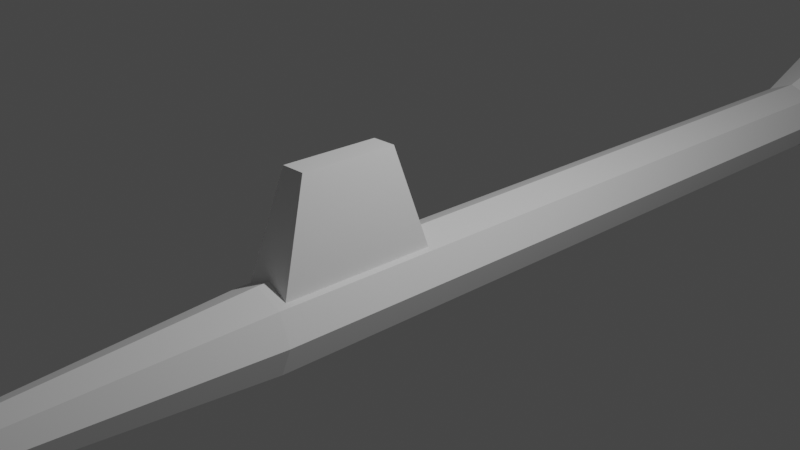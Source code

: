 # Source: standard_laser.blend  (saved by Blender 2.80.60; exported with 4.5.12 LTS)
import bpy
from mathutils import Matrix  # noqa: F401  (used for matrix-valued properties, if any)

bpy.ops.wm.read_factory_settings(use_empty=True)
scene = bpy.context.scene
scene.name = 'Scene'

# ---- collections
col_main = bpy.data.collections.new('Main'); scene.collection.children.link(col_main)
col_stuff = bpy.data.collections.new('Stuff'); scene.collection.children.link(col_stuff)
col_lights = bpy.data.collections.new('Lights'); col_stuff.children.link(col_lights)
col_cameras = bpy.data.collections.new('Cameras'); col_stuff.children.link(col_cameras)
col_prefabs = bpy.data.collections.new('Prefabs'); scene.collection.children.link(col_prefabs)
col_prefabs.hide_render = True

# ---- materials (node trees are filled in below, after node groups)
mat_material = bpy.data.materials.new('Material')
mat_material.alpha_threshold = 0.0
mat_material.use_transparent_shadow = False
mat_material.roughness = 0.5
mat_material.line_color = (0.0, 0.0, 0.0, 1.0)

# ---- material node trees
mat_material.use_nodes = True; mat_material.node_tree.nodes.clear()
_N = mat_material.node_tree.nodes; _L = mat_material.node_tree.links
n0 = _N.new('ShaderNodeOutputMaterial'); n0.name = 'Material Output'; n0.location = (300, 300)
n1 = _N.new('ShaderNodeBsdfPrincipled'); n1.name = 'Principled BSDF'; n1.location = (10, 300)
n1.distribution = 'GGX'
n1.subsurface_method = 'BURLEY'
n1.inputs[3].default_value = 1.45
_L.new(n1.outputs[0], n0.inputs[0])
n0.is_active_output = True

# ---- world
world_world = bpy.data.worlds.new('World'); scene.world = world_world
world_world.use_nodes = True; world_world.node_tree.nodes.clear()
_N = world_world.node_tree.nodes; _L = world_world.node_tree.links
n0 = _N.new('ShaderNodeOutputWorld'); n0.name = 'World Output'; n0.location = (300, 300)
n1 = _N.new('ShaderNodeBackground'); n1.name = 'Background'; n1.location = (10, 300)
n1.inputs[0].default_value = (0.05088, 0.05088, 0.05088, 1.0)
_L.new(n1.outputs[0], n0.inputs[0])
n0.is_active_output = True
world_world.color = (0.05088, 0.05088, 0.05088)
world_world.use_sun_shadow = False
world_world.sun_shadow_jitter_overblur = 0.0

# ---- cameras
cam_camera = bpy.data.cameras.new('Camera')
cam_camera.clip_end = 100.0
cam_camera.ortho_scale = 7.314
cam_camera.dof.focus_distance = 0.0
cam_camera.dof.aperture_fstop = 128.0

# ---- lights
light_light = bpy.data.lights.new('Light', 'POINT')
light_light.transmission_factor = 0.0
light_light.cutoff_distance = 30.0
light_light.energy = 1000.0
light_light.shadow_buffer_clip_start = 1.001
light_light.shadow_soft_size = 0.1
light_light.shadow_maximum_resolution = 0.002
light_light.use_absolute_resolution = True

# ---- meshes
me_cylinder = bpy.data.meshes.new('Cylinder')
me_cylinder.from_pydata([(9.08e-09, 1.0, -19.3), (-3.949e-08, 0.3, 5.0), (0.7071, 0.7071, -19.3), (0.2121, 0.2121, 5.0), (1.0, -3.092e-06, -19.3), (0.3, 7.243e-07, 5.0), (0.7071, -0.7071, -19.3), (0.2121, -0.2121, 5.0), (-7.834e-08, -1.0, -19.3), (-6.571e-08, -0.3, 5.0), (-0.7071, -0.7071, -19.3), (-0.2121, -0.2121, 5.0), (-1.0, -3.037e-06, -19.3), (-0.3, 7.41e-07, 5.0), (-0.7071, 0.7071, -19.3), (-0.2121, 0.2121, 5.0), (-2.608e-08, 0.5, 2.0), (0.3536, 0.3536, 2.0), (0.5, 2.714e-07, 2.0), (0.3536, -0.3536, 2.0), (-6.979e-08, -0.5, 2.0), (-0.3536, -0.3536, 2.0), (-0.5, 2.992e-07, 2.0), (-0.3536, 0.3536, 2.0), (0.3536, 0.3536, -8.341), (0.5, -1.358e-06, -8.341), (0.3536, -0.3536, -8.341), (-6.979e-08, -0.5, -8.341), (-0.3536, -0.3536, -8.341), (-0.5, -1.33e-06, -8.341), (-0.3536, 0.3536, -8.341), (-2.608e-08, 0.5, -8.341), (0.7071, 0.7071, -10.36), (1.0, -1.731e-06, -10.36), (0.7071, -0.7071, -10.36), (-7.834e-08, -1.0, -10.36), (-0.7071, -0.7071, -10.36), (-1.0, -1.675e-06, -10.36), (-0.7071, 0.7071, -10.36), (9.08e-09, 1.0, -10.36), (2.451e-07, 1.0, -19.7), (0.7071, 0.7071, -19.7), (1.0, -2.71e-06, -19.7), (0.7071, -0.7071, -19.7), (1.577e-07, -1.0, -19.7), (-0.7071, -0.7071, -19.7), (-1.0, -2.654e-06, -19.7), (-0.7071, 0.7071, -19.7), (1.864e-07, 0.6, -19.8), (0.4243, 0.4243, -19.8), (0.6, -2.637e-06, -19.8), (0.4243, -0.4243, -19.8), (1.34e-07, -0.6, -19.8), (-0.4243, -0.4243, -19.8), (-0.6, -2.604e-06, -19.8), (-0.4243, 0.4243, -19.8), (1.864e-07, 0.6, -21.0), (0.4243, 0.4243, -21.0), (0.6, -2.641e-06, -21.0), (0.4243, -0.4243, -21.0), (1.34e-07, -0.6, -21.0), (-0.4243, -0.4243, -21.0), (-0.6, -2.608e-06, -21.0), (-0.4243, 0.4243, -21.0), (2.126e-07, 1.02, -21.1), (0.7212, 0.7212, -21.1), (1.02, -2.585e-06, -21.1), (0.7212, -0.7213, -21.1), (1.235e-07, -1.02, -21.1), (-0.7212, -0.7213, -21.1), (-1.02, -2.528e-06, -21.1), (-0.7212, 0.7212, -21.1), (2.046e-07, 0.6069, -22.5), (2.046e-07, 0.6069, -21.7), (2.126e-07, 1.02, -21.45), (0.7212, 0.7212, -21.45), (0.4292, 0.4292, -21.7), (1.02, -2.257e-06, -21.45), (0.607, -2.005e-06, -21.7), (0.7212, -0.7213, -21.45), (0.4292, -0.4292, -21.7), (1.235e-07, -1.02, -21.45), (1.515e-07, -0.607, -21.7), (-0.7212, -0.7213, -21.45), (-0.4292, -0.4292, -21.7), (-1.02, -2.201e-06, -21.45), (-0.6069, -1.971e-06, -21.7), (-0.7212, 0.7212, -21.45), (-0.4292, 0.4292, -21.7), (0.4292, 0.4292, -22.5), (0.607, -2.135e-06, -22.5), (0.4292, -0.4292, -22.5), (1.515e-07, -0.607, -22.5), (-0.4292, -0.4292, -22.5), (-0.6069, -2.101e-06, -22.5), (-0.4292, 0.4292, -22.5), (2.066e-07, 0.3035, -22.8), (0.2146, 0.2146, -22.8), (0.3035, -2.157e-06, -22.8), (0.2146, -0.2146, -22.8), (1.801e-07, -0.3035, -22.8), (-0.2146, -0.2146, -22.8), (-0.3035, -2.14e-06, -22.8), (-0.2146, 0.2146, -22.8), (0.5299, 0.5299, -21.7), (2.037e-07, 0.7494, -21.7), (0.7494, -2.023e-06, -21.7), (0.5299, -0.5299, -21.7), (1.381e-07, -0.7494, -21.7), (-0.5299, -0.5299, -21.7), (-0.7494, -1.981e-06, -21.7), (-0.5299, 0.5299, -21.7), (0.3849, -0.3849, -22.67), (0.5444, -2.162e-06, -22.67), (1.595e-07, -0.5444, -22.67), (-0.3849, -0.3849, -22.67), (2.071e-07, 0.5444, -22.67), (-0.3849, 0.3849, -22.67), (-0.5444, -2.132e-06, -22.67), (0.3849, 0.3849, -22.67)], [], [(16, 1, 3, 17), (17, 3, 5, 18), (18, 5, 7, 19), (19, 7, 9, 20), (20, 9, 11, 21), (21, 11, 13, 22), (3, 1, 15, 13, 11, 9, 7, 5), (22, 13, 15, 23), (23, 15, 1, 16), (6, 8, 44, 43), (30, 23, 16, 31), (29, 22, 23, 30), (28, 21, 22, 29), (27, 20, 21, 28), (26, 19, 20, 27), (25, 18, 19, 26), (24, 17, 18, 25), (31, 16, 17, 24), (39, 31, 24, 32), (32, 24, 25, 33), (33, 25, 26, 34), (34, 26, 27, 35), (35, 27, 28, 36), (36, 28, 29, 37), (37, 29, 30, 38), (38, 30, 31, 39), (14, 38, 39, 0), (12, 37, 38, 14), (10, 36, 37, 12), (8, 35, 36, 10), (6, 34, 35, 8), (4, 33, 34, 6), (2, 32, 33, 4), (0, 39, 32, 2), (44, 45, 53, 52), (12, 14, 47, 46), (2, 4, 42, 41), (8, 10, 45, 44), (14, 0, 40, 47), (0, 2, 41, 40), (4, 6, 43, 42), (10, 12, 46, 45), (54, 55, 63, 62), (42, 43, 51, 50), (40, 41, 49, 48), (47, 40, 48, 55), (45, 46, 54, 53), (43, 44, 52, 51), (41, 42, 50, 49), (46, 47, 55, 54), (61, 62, 70, 69), (52, 53, 61, 60), (50, 51, 59, 58), (48, 49, 57, 56), (55, 48, 56, 63), (53, 54, 62, 61), (51, 52, 60, 59), (49, 50, 58, 57), (84, 86, 94, 93), (59, 60, 68, 67), (57, 58, 66, 65), (62, 63, 71, 70), (60, 61, 69, 68), (58, 59, 67, 66), (56, 57, 65, 64), (63, 56, 64, 71), (64, 65, 75, 74), (70, 71, 87, 85), (80, 82, 92, 91), (76, 78, 90, 89), (82, 84, 93, 92), (88, 73, 72, 95), (86, 88, 95, 94), (68, 69, 83, 81), (66, 67, 79, 77), (71, 64, 74, 87), (78, 80, 91, 90), (69, 70, 85, 83), (67, 68, 81, 79), (65, 66, 77, 75), (74, 75, 104, 105), (75, 77, 106, 104), (77, 79, 107, 106), (79, 81, 108, 107), (81, 83, 109, 108), (83, 85, 110, 109), (85, 87, 111, 110), (87, 74, 105, 111), (73, 76, 89, 72), (113, 112, 99, 98), (112, 114, 100, 99), (114, 115, 101, 100), (117, 116, 96, 103), (115, 118, 102, 101), (116, 119, 97, 96), (119, 113, 98, 97), (118, 117, 103, 102), (96, 97, 98, 99, 100, 101, 102, 103), (76, 73, 105, 104), (78, 76, 104, 106), (80, 78, 106, 107), (82, 80, 107, 108), (84, 82, 108, 109), (86, 84, 109, 110), (88, 86, 110, 111), (73, 88, 111, 105), (94, 95, 117, 118), (89, 90, 113, 119), (72, 89, 119, 116), (93, 94, 118, 115), (95, 72, 116, 117), (92, 93, 115, 114), (91, 92, 114, 112), (90, 91, 112, 113)])
_uv = me_cylinder.uv_layers.new(name='UVMap')
_uv.uv.foreach_set('vector', [1.0, 0.85, 1.0, 1.0, 0.875, 1.0, 0.875, 0.85, 0.875, 0.85, 0.875, 1.0, 0.75, 1.0, 0.75, 0.85, 0.75, 0.85, 0.75, 1.0, 0.625, 1.0, 0.625, 0.85, 0.625, 0.85, 0.625, 1.0, 0.5, 1.0, 0.5, 0.85, 0.5, 0.85, 0.5, 1.0, 0.375, 1.0, 0.375, 0.85, 0.375, 0.85, 0.375, 1.0, 0.25, 1.0, 0.25, 0.85, 0.4197, 0.4197, 0.25, 0.49, 0.08029, 0.4197, 0.01, 0.25, 0.08029, 0.08029, 0.25, 0.01, 0.4197, 0.08029, 0.49, 0.25, 0.25, 0.85, 0.25, 1.0, 0.125, 1.0, 0.125, 0.85, 0.125, 0.85, 0.125, 1.0, 0.0, 1.0, 0.0, 0.85, 0.625, 0.5, 0.5, 0.5, 0.5, 0.5, 0.625, 0.5, 0.125, 0.6801, 0.125, 0.85, 0.0, 0.85, 0.0, 0.6801, 0.25, 0.6801, 0.25, 0.85, 0.125, 0.85, 0.125, 0.6801, 0.375, 0.6801, 0.375, 0.85, 0.25, 0.85, 0.25, 0.6801, 0.5, 0.6801, 0.5, 0.85, 0.375, 0.85, 0.375, 0.6801, 0.625, 0.6801, 0.625, 0.85, 0.5, 0.85, 0.5, 0.6801, 0.75, 0.6801, 0.75, 0.85, 0.625, 0.85, 0.625, 0.6801, 0.875, 0.6801, 0.875, 0.85, 0.75, 0.85, 0.75, 0.6801, 1.0, 0.6801, 1.0, 0.85, 0.875, 0.85, 0.875, 0.6801, 1.0, 0.647, 1.0, 0.6801, 0.875, 0.6801, 0.875, 0.647, 0.875, 0.647, 0.875, 0.6801, 0.75, 0.6801, 0.75, 0.647, 0.75, 0.647, 0.75, 0.6801, 0.625, 0.6801, 0.625, 0.647, 0.625, 0.647, 0.625, 0.6801, 0.5, 0.6801, 0.5, 0.647, 0.5, 0.647, 0.5, 0.6801, 0.375, 0.6801, 0.375, 0.647, 0.375, 0.647, 0.375, 0.6801, 0.25, 0.6801, 0.25, 0.647, 0.25, 0.647, 0.25, 0.6801, 0.125, 0.6801, 0.125, 0.647, 0.125, 0.647, 0.125, 0.6801, 0.0, 0.6801, 0.0, 0.647, 0.125, 0.5, 0.125, 0.647, 0.0, 0.647, 0.0, 0.5, 0.25, 0.5, 0.25, 0.647, 0.125, 0.647, 0.125, 0.5, 0.375, 0.5, 0.375, 0.647, 0.25, 0.647, 0.25, 0.5, 0.5, 0.5, 0.5, 0.647, 0.375, 0.647, 0.375, 0.5, 0.625, 0.5, 0.625, 0.647, 0.5, 0.647, 0.5, 0.5, 0.75, 0.5, 0.75, 0.647, 0.625, 0.647, 0.625, 0.5, 0.875, 0.5, 0.875, 0.647, 0.75, 0.647, 0.75, 0.5, 1.0, 0.5, 1.0, 0.647, 0.875, 0.647, 0.875, 0.5, 0.5, 0.5, 0.375, 0.5, 0.375, 0.5, 0.5, 0.5, 0.25, 0.5, 0.125, 0.5, 0.125, 0.5, 0.25, 0.5, 0.875, 0.5, 0.75, 0.5, 0.75, 0.5, 0.875, 0.5, 0.5, 0.5, 0.375, 0.5, 0.375, 0.5, 0.5, 0.5, 0.125, 0.5, 0.0, 0.5, 0.0, 0.5, 0.125, 0.5, 1.0, 0.5, 0.875, 0.5, 0.875, 0.5, 1.0, 0.5, 0.75, 0.5, 0.625, 0.5, 0.625, 0.5, 0.75, 0.5, 0.375, 0.5, 0.25, 0.5, 0.25, 0.5, 0.375, 0.5, 0.25, 0.5, 0.125, 0.5, 0.125, 0.5, 0.25, 0.5, 0.75, 0.5, 0.625, 0.5, 0.625, 0.5, 0.75, 0.5, 1.0, 0.5, 0.875, 0.5, 0.875, 0.5, 1.0, 0.5, 0.125, 0.5, 0.0, 0.5, 0.0, 0.5, 0.125, 0.5, 0.375, 0.5, 0.25, 0.5, 0.25, 0.5, 0.375, 0.5, 0.625, 0.5, 0.5, 0.5, 0.5, 0.5, 0.625, 0.5, 0.875, 0.5, 0.75, 0.5, 0.75, 0.5, 0.875, 0.5, 0.25, 0.5, 0.125, 0.5, 0.125, 0.5, 0.25, 0.5, 0.375, 0.5, 0.25, 0.5, 0.25, 0.5, 0.375, 0.5, 0.5, 0.5, 0.375, 0.5, 0.375, 0.5, 0.5, 0.5, 0.75, 0.5, 0.625, 0.5, 0.625, 0.5, 0.75, 0.5, 1.0, 0.5, 0.875, 0.5, 0.875, 0.5, 1.0, 0.5, 0.125, 0.5, 0.0, 0.5, 0.0, 0.5, 0.125, 0.5, 0.375, 0.5, 0.25, 0.5, 0.25, 0.5, 0.375, 0.5, 0.625, 0.5, 0.5, 0.5, 0.5, 0.5, 0.625, 0.5, 0.875, 0.5, 0.75, 0.5, 0.75, 0.5, 0.875, 0.5, 0.375, 0.5, 0.2832, 0.5, 0.2832, 0.5, 0.375, 0.5, 0.625, 0.5, 0.5, 0.5, 0.5, 0.5, 0.625, 0.5, 0.875, 0.5, 0.75, 0.5, 0.75, 0.5, 0.875, 0.5, 0.25, 0.5, 0.125, 0.5, 0.125, 0.5, 0.25, 0.5, 0.5, 0.5, 0.375, 0.5, 0.375, 0.5, 0.5, 0.5, 0.75, 0.5, 0.625, 0.5, 0.625, 0.5, 0.75, 0.5, 1.0, 0.5, 0.875, 0.5, 0.875, 0.5, 1.0, 0.5, 0.125, 0.5, 0.0, 0.5, 0.0, 0.5, 0.125, 0.5, 1.0, 0.5, 0.875, 0.5, 0.875, 0.5, 1.0, 0.5, 0.25, 0.5, 0.125, 0.5, 0.125, 0.5, 0.25, 0.5, 0.625, 0.5, 0.5332, 0.5, 0.5332, 0.5, 0.625, 0.5, 0.875, 0.5, 0.7832, 0.5, 0.7832, 0.5, 0.875, 0.5, 0.5, 0.5, 0.4082, 0.5, 0.4082, 0.5, 0.5, 0.5, 0.125, 0.5, 0.03316, 0.5, 0.03316, 0.5, 0.125, 0.5, 0.25, 0.5, 0.1582, 0.5, 0.1582, 0.5, 0.25, 0.5, 0.5, 0.5, 0.375, 0.5, 0.375, 0.5, 0.5, 0.5, 0.75, 0.5, 0.625, 0.5, 0.625, 0.5, 0.75, 0.5, 0.125, 0.5, 0.0, 0.5, 0.0, 0.5, 0.125, 0.5, 0.75, 0.5, 0.6582, 0.5, 0.6582, 0.5, 0.75, 0.5, 0.375, 0.5, 0.25, 0.5, 0.25, 0.5, 0.375, 0.5, 0.625, 0.5, 0.5, 0.5, 0.5, 0.5, 0.625, 0.5, 0.875, 0.5, 0.75, 0.5, 0.75, 0.5, 0.875, 0.5, 1.0, 0.5, 0.875, 0.5, 0.9082, 0.5, 1.0, 0.5, 0.875, 0.5, 0.75, 0.5, 0.7832, 0.5, 0.875, 0.5, 0.75, 0.5, 0.625, 0.5, 0.6582, 0.5, 0.75, 0.5, 0.625, 0.5, 0.5, 0.5, 0.5332, 0.5, 0.625, 0.5, 0.5, 0.5, 0.375, 0.5, 0.4082, 0.5, 0.5, 0.5, 0.375, 0.5, 0.25, 0.5, 0.2832, 0.5, 0.375, 0.5, 0.25, 0.5, 0.125, 0.5, 0.1582, 0.5, 0.25, 0.5, 0.125, 0.5, 0.0, 0.5, 0.03316, 0.5, 0.125, 0.5, 1.0, 0.5, 0.9082, 0.5, 0.9082, 0.5, 1.0, 0.5, 0.75, 0.5, 0.6582, 0.5, 0.6582, 0.5, 0.75, 0.5, 0.625, 0.5, 0.5332, 0.5, 0.5332, 0.5, 0.625, 0.5, 0.5, 0.5, 0.4082, 0.5, 0.4082, 0.5, 0.5, 0.5, 0.125, 0.5, 0.03316, 0.5, 0.03316, 0.5, 0.125, 0.5, 0.375, 0.5, 0.2832, 0.5, 0.2832, 0.5, 0.375, 0.5, 1.0, 0.5, 0.9082, 0.5, 0.9082, 0.5, 1.0, 0.5, 0.875, 0.5, 0.7832, 0.5, 0.7832, 0.5, 0.875, 0.5, 0.25, 0.5, 0.1582, 0.5, 0.1582, 0.5, 0.25, 0.5, 1.0, 0.5, 0.9082, 0.5, 0.7832, 0.5, 0.6582, 0.5, 0.5332, 0.5, 0.4082, 0.5, 0.2832, 0.5, 0.1582, 0.5, 0.9082, 0.5, 1.0, 0.5, 1.0, 0.5, 0.9082, 0.5, 0.7832, 0.5, 0.875, 0.5, 0.875, 0.5, 0.7832, 0.5, 0.6582, 0.5, 0.75, 0.5, 0.75, 0.5, 0.6582, 0.5, 0.5332, 0.5, 0.625, 0.5, 0.625, 0.5, 0.5332, 0.5, 0.4082, 0.5, 0.5, 0.5, 0.5, 0.5, 0.4082, 0.5, 0.2832, 0.5, 0.375, 0.5, 0.375, 0.5, 0.2832, 0.5, 0.1582, 0.5, 0.25, 0.5, 0.25, 0.5, 0.1582, 0.5, 0.03316, 0.5, 0.125, 0.5, 0.125, 0.5, 0.03316, 0.5, 0.25, 0.5, 0.1582, 0.5, 0.1582, 0.5, 0.25, 0.5, 0.875, 0.5, 0.7832, 0.5, 0.7832, 0.5, 0.875, 0.5, 1.0, 0.5, 0.9082, 0.5, 0.9082, 0.5, 1.0, 0.5, 0.375, 0.5, 0.2832, 0.5, 0.2832, 0.5, 0.375, 0.5, 0.125, 0.5, 0.03316, 0.5, 0.03316, 0.5, 0.125, 0.5, 0.5, 0.5, 0.4082, 0.5, 0.4082, 0.5, 0.5, 0.5, 0.625, 0.5, 0.5332, 0.5, 0.5332, 0.5, 0.625, 0.5, 0.75, 0.5, 0.6582, 0.5, 0.6582, 0.5, 0.75, 0.5])
me_cylinder.use_remesh_preserve_volume = False
me_cylinder.use_remesh_preserve_attributes = False
me_cylinder.use_mirror_vertex_groups = False
me_cylinder.update()
me_cube_005 = bpy.data.meshes.new('Cube.005')
me_cube_005.from_pydata([(-0.3, -1.0, 0.3), (-0.15, -0.6, 1.6), (-0.3, 1.0, 0.3), (-0.15, 0.6, 1.6), (0.3, -1.0, 0.3), (0.15, -0.6, 1.6), (0.3, 1.0, 0.3), (0.15, 0.6, 1.6)], [], [(0, 1, 3, 2), (2, 3, 7, 6), (6, 7, 5, 4), (4, 5, 1, 0), (2, 6, 4, 0), (7, 3, 1, 5)])
_uv = me_cube_005.uv_layers.new(name='UVMap')
_uv.uv.foreach_set('vector', [0.375, 0.0, 0.625, 0.0, 0.625, 0.25, 0.375, 0.25, 0.375, 0.25, 0.625, 0.25, 0.625, 0.5, 0.375, 0.5, 0.375, 0.5, 0.625, 0.5, 0.625, 0.75, 0.375, 0.75, 0.375, 0.75, 0.625, 0.75, 0.625, 1.0, 0.375, 1.0, 0.125, 0.5, 0.375, 0.5, 0.375, 0.75, 0.125, 0.75, 0.625, 0.5, 0.875, 0.5, 0.875, 0.75, 0.625, 0.75])
me_cube_005.use_remesh_preserve_volume = False
me_cube_005.use_remesh_preserve_attributes = False
me_cube_005.use_mirror_vertex_groups = False
me_cube_005.update()
me_cube_006 = bpy.data.meshes.new('Cube.006')
me_cube_006.from_pydata([(-0.2625, -3.125, 0.8375), (-0.1312, -1.875, 2.463), (-0.2625, 3.125, 0.8375), (-0.1312, 1.875, 2.463), (0.2625, -3.125, 0.8375), (0.1312, -1.875, 2.463), (0.2625, 3.125, 0.8375), (0.1312, 1.875, 2.463), (-0.08028, 3.145, 0.4287), (-0.04014, 3.647, 0.9257), (-0.08028, 5.655, 0.4287), (-0.04014, 5.153, 0.9257), (0.08028, 3.145, 0.4287), (0.04014, 3.647, 0.9257), (0.08028, 5.655, 0.4287), (0.04014, 5.153, 0.9257), (0.2464, 3.145, 0.3599), (0.6262, 3.647, 0.6829), (0.2464, 5.655, 0.3599), (0.6262, 5.153, 0.6829), (0.3599, 3.145, 0.2464), (0.6829, 3.647, 0.6262), (0.3599, 5.655, 0.2464), (0.6829, 5.153, 0.6262)], [], [(0, 1, 3, 2), (2, 3, 7, 6), (6, 7, 5, 4), (4, 5, 1, 0), (2, 6, 4, 0), (7, 3, 1, 5), (8, 9, 11, 10), (10, 11, 15, 14), (14, 15, 13, 12), (12, 13, 9, 8), (10, 14, 12, 8), (15, 11, 9, 13), (16, 17, 19, 18), (18, 19, 23, 22), (22, 23, 21, 20), (20, 21, 17, 16), (18, 22, 20, 16), (23, 19, 17, 21)])
_uv = me_cube_006.uv_layers.new(name='UVMap')
_uv.uv.foreach_set('vector', [0.375, 0.0, 0.625, 0.0, 0.625, 0.25, 0.375, 0.25, 0.375, 0.25, 0.625, 0.25, 0.625, 0.5, 0.375, 0.5, 0.375, 0.5, 0.625, 0.5, 0.625, 0.75, 0.375, 0.75, 0.375, 0.75, 0.625, 0.75, 0.625, 1.0, 0.375, 1.0, 0.125, 0.5, 0.375, 0.5, 0.375, 0.75, 0.125, 0.75, 0.625, 0.5, 0.875, 0.5, 0.875, 0.75, 0.625, 0.75, 0.375, 0.0, 0.625, 0.0, 0.625, 0.25, 0.375, 0.25, 0.375, 0.25, 0.625, 0.25, 0.625, 0.5, 0.375, 0.5, 0.375, 0.5, 0.625, 0.5, 0.625, 0.75, 0.375, 0.75, 0.375, 0.75, 0.625, 0.75, 0.625, 1.0, 0.375, 1.0, 0.125, 0.5, 0.375, 0.5, 0.375, 0.75, 0.125, 0.75, 0.625, 0.5, 0.875, 0.5, 0.875, 0.75, 0.625, 0.75, 0.375, 0.0, 0.625, 0.0, 0.625, 0.25, 0.375, 0.25, 0.375, 0.25, 0.625, 0.25, 0.625, 0.5, 0.375, 0.5, 0.375, 0.5, 0.625, 0.5, 0.625, 0.75, 0.375, 0.75, 0.375, 0.75, 0.625, 0.75, 0.625, 1.0, 0.375, 1.0, 0.125, 0.5, 0.375, 0.5, 0.375, 0.75, 0.125, 0.75, 0.625, 0.5, 0.875, 0.5, 0.875, 0.75, 0.625, 0.75])
me_cube_006.use_remesh_preserve_volume = False
me_cube_006.use_remesh_preserve_attributes = False
me_cube_006.use_mirror_vertex_groups = False
me_cube_006.update()
me_cube_004 = bpy.data.meshes.new('Cube.004')
me_cube_004.from_pydata([(1.0, 1.0, 1.0), (1.0, 1.0, -1.0), (1.0, -1.0, 1.0), (1.0, -1.0, -1.0), (-1.0, 1.0, 1.0), (-1.0, 1.0, -1.0), (-1.0, -1.0, 1.0), (-1.0, -1.0, -1.0)], [], [(0, 4, 6, 2), (3, 2, 6, 7), (7, 6, 4, 5), (5, 1, 3, 7), (1, 0, 2, 3), (5, 4, 0, 1)])
_uv = me_cube_004.uv_layers.new(name='UVMap')
_uv.uv.foreach_set('vector', [0.375, 0.0, 0.625, 0.0, 0.625, 0.25, 0.375, 0.25, 0.375, 0.25, 0.625, 0.25, 0.625, 0.5, 0.375, 0.5, 0.375, 0.5, 0.625, 0.5, 0.625, 0.75, 0.375, 0.75, 0.375, 0.75, 0.625, 0.75, 0.625, 1.0, 0.375, 1.0, 0.125, 0.5, 0.375, 0.5, 0.375, 0.75, 0.125, 0.75, 0.625, 0.5, 0.875, 0.5, 0.875, 0.75, 0.625, 0.75])
me_cube_004.materials.append(mat_material)
me_cube_004.use_remesh_preserve_volume = False
me_cube_004.use_remesh_preserve_attributes = False
me_cube_004.use_mirror_vertex_groups = False
me_cube_004.update()
me_cube_001 = bpy.data.meshes.new('Cube.001')
me_cube_001.from_pydata([(1.0, 1.0, -1.0), (1.0, -1.0, -1.0), (-1.0, 1.0, -1.0), (0.0, 0.0, 1.0), (-1.0, -1.0, -1.0)], [], [(1, 3, 4), (4, 3, 2), (2, 0, 1, 4), (0, 3, 1), (2, 3, 0)])
_uv = me_cube_001.uv_layers.new(name='UVMap')
_uv.uv.foreach_set('vector', [0.375, 0.25, 0.625, 0.5, 0.375, 0.5, 0.375, 0.5, 0.625, 0.75, 0.375, 0.75, 0.375, 0.75, 0.625, 0.75, 0.625, 1.0, 0.375, 1.0, 0.125, 0.5, 0.375, 0.75, 0.125, 0.75, 0.625, 0.5, 0.875, 0.75, 0.625, 0.75])
me_cube_001.materials.append(mat_material)
me_cube_001.use_remesh_preserve_volume = False
me_cube_001.use_remesh_preserve_attributes = False
me_cube_001.use_mirror_vertex_groups = False
me_cube_001.update()
me_cylinder_001 = bpy.data.meshes.new('Cylinder.001')
me_cylinder_001.from_pydata([(0.0, 1.0, -1.0), (0.0, 1.0, 1.0), (0.1951, 0.9808, -1.0), (0.1951, 0.9808, 1.0), (0.3827, 0.9239, -1.0), (0.3827, 0.9239, 1.0), (0.5556, 0.8315, -1.0), (0.5556, 0.8315, 1.0), (0.7071, 0.7071, -1.0), (0.7071, 0.7071, 1.0), (0.8315, 0.5556, -1.0), (0.8315, 0.5556, 1.0), (0.9239, 0.3827, -1.0), (0.9239, 0.3827, 1.0), (0.9808, 0.1951, -1.0), (0.9808, 0.1951, 1.0), (1.0, 7.55e-08, -1.0), (1.0, 7.55e-08, 1.0), (0.9808, -0.1951, -1.0), (0.9808, -0.1951, 1.0), (0.9239, -0.3827, -1.0), (0.9239, -0.3827, 1.0), (0.8315, -0.5556, -1.0), (0.8315, -0.5556, 1.0), (0.7071, -0.7071, -1.0), (0.7071, -0.7071, 1.0), (0.5556, -0.8315, -1.0), (0.5556, -0.8315, 1.0), (0.3827, -0.9239, -1.0), (0.3827, -0.9239, 1.0), (0.1951, -0.9808, -1.0), (0.1951, -0.9808, 1.0), (-3.258e-07, -1.0, -1.0), (-3.258e-07, -1.0, 1.0), (-0.1951, -0.9808, -1.0), (-0.1951, -0.9808, 1.0), (-0.3827, -0.9239, -1.0), (-0.3827, -0.9239, 1.0), (-0.5556, -0.8315, -1.0), (-0.5556, -0.8315, 1.0), (-0.7071, -0.7071, -1.0), (-0.7071, -0.7071, 1.0), (-0.8315, -0.5556, -1.0), (-0.8315, -0.5556, 1.0), (-0.9239, -0.3827, -1.0), (-0.9239, -0.3827, 1.0), (-0.9808, -0.1951, -1.0), (-0.9808, -0.1951, 1.0), (-1.0, 9.656e-07, -1.0), (-1.0, 9.656e-07, 1.0), (-0.9808, 0.1951, -1.0), (-0.9808, 0.1951, 1.0), (-0.9239, 0.3827, -1.0), (-0.9239, 0.3827, 1.0), (-0.8315, 0.5556, -1.0), (-0.8315, 0.5556, 1.0), (-0.7071, 0.7071, -1.0), (-0.7071, 0.7071, 1.0), (-0.5556, 0.8315, -1.0), (-0.5556, 0.8315, 1.0), (-0.3827, 0.9239, -1.0), (-0.3827, 0.9239, 1.0), (-0.1951, 0.9808, -1.0), (-0.1951, 0.9808, 1.0)], [], [(0, 1, 3, 2), (2, 3, 5, 4), (4, 5, 7, 6), (6, 7, 9, 8), (8, 9, 11, 10), (10, 11, 13, 12), (12, 13, 15, 14), (14, 15, 17, 16), (16, 17, 19, 18), (18, 19, 21, 20), (20, 21, 23, 22), (22, 23, 25, 24), (24, 25, 27, 26), (26, 27, 29, 28), (28, 29, 31, 30), (30, 31, 33, 32), (32, 33, 35, 34), (34, 35, 37, 36), (36, 37, 39, 38), (38, 39, 41, 40), (40, 41, 43, 42), (42, 43, 45, 44), (44, 45, 47, 46), (46, 47, 49, 48), (48, 49, 51, 50), (50, 51, 53, 52), (52, 53, 55, 54), (54, 55, 57, 56), (56, 57, 59, 58), (58, 59, 61, 60), (3, 1, 63, 61, 59, 57, 55, 53, 51, 49, 47, 45, 43, 41, 39, 37, 35, 33, 31, 29, 27, 25, 23, 21, 19, 17, 15, 13, 11, 9, 7, 5), (60, 61, 63, 62), (62, 63, 1, 0), (0, 2, 4, 6, 8, 10, 12, 14, 16, 18, 20, 22, 24, 26, 28, 30, 32, 34, 36, 38, 40, 42, 44, 46, 48, 50, 52, 54, 56, 58, 60, 62)])
_uv = me_cylinder_001.uv_layers.new(name='UVMap')
_uv.uv.foreach_set('vector', [1.0, 0.5, 1.0, 1.0, 0.9688, 1.0, 0.9688, 0.5, 0.9688, 0.5, 0.9688, 1.0, 0.9375, 1.0, 0.9375, 0.5, 0.9375, 0.5, 0.9375, 1.0, 0.9062, 1.0, 0.9062, 0.5, 0.9062, 0.5, 0.9062, 1.0, 0.875, 1.0, 0.875, 0.5, 0.875, 0.5, 0.875, 1.0, 0.8438, 1.0, 0.8438, 0.5, 0.8438, 0.5, 0.8438, 1.0, 0.8125, 1.0, 0.8125, 0.5, 0.8125, 0.5, 0.8125, 1.0, 0.7812, 1.0, 0.7812, 0.5, 0.7812, 0.5, 0.7812, 1.0, 0.75, 1.0, 0.75, 0.5, 0.75, 0.5, 0.75, 1.0, 0.7188, 1.0, 0.7188, 0.5, 0.7188, 0.5, 0.7188, 1.0, 0.6875, 1.0, 0.6875, 0.5, 0.6875, 0.5, 0.6875, 1.0, 0.6562, 1.0, 0.6562, 0.5, 0.6562, 0.5, 0.6562, 1.0, 0.625, 1.0, 0.625, 0.5, 0.625, 0.5, 0.625, 1.0, 0.5938, 1.0, 0.5938, 0.5, 0.5938, 0.5, 0.5938, 1.0, 0.5625, 1.0, 0.5625, 0.5, 0.5625, 0.5, 0.5625, 1.0, 0.5312, 1.0, 0.5312, 0.5, 0.5312, 0.5, 0.5312, 1.0, 0.5, 1.0, 0.5, 0.5, 0.5, 0.5, 0.5, 1.0, 0.4688, 1.0, 0.4688, 0.5, 0.4688, 0.5, 0.4688, 1.0, 0.4375, 1.0, 0.4375, 0.5, 0.4375, 0.5, 0.4375, 1.0, 0.4062, 1.0, 0.4062, 0.5, 0.4062, 0.5, 0.4062, 1.0, 0.375, 1.0, 0.375, 0.5, 0.375, 0.5, 0.375, 1.0, 0.3438, 1.0, 0.3438, 0.5, 0.3438, 0.5, 0.3438, 1.0, 0.3125, 1.0, 0.3125, 0.5, 0.3125, 0.5, 0.3125, 1.0, 0.2812, 1.0, 0.2812, 0.5, 0.2812, 0.5, 0.2812, 1.0, 0.25, 1.0, 0.25, 0.5, 0.25, 0.5, 0.25, 1.0, 0.2188, 1.0, 0.2188, 0.5, 0.2188, 0.5, 0.2188, 1.0, 0.1875, 1.0, 0.1875, 0.5, 0.1875, 0.5, 0.1875, 1.0, 0.1562, 1.0, 0.1562, 0.5, 0.1562, 0.5, 0.1562, 1.0, 0.125, 1.0, 0.125, 0.5, 0.125, 0.5, 0.125, 1.0, 0.09375, 1.0, 0.09375, 0.5, 0.09375, 0.5, 0.09375, 1.0, 0.0625, 1.0, 0.0625, 0.5, 0.2968, 0.4854, 0.25, 0.49, 0.2032, 0.4854, 0.1582, 0.4717, 0.1167, 0.4496, 0.08029, 0.4197, 0.05045, 0.3833, 0.02827, 0.3418, 0.01461, 0.2968, 0.01, 0.25, 0.01461, 0.2032, 0.02827, 0.1582, 0.05045, 0.1167, 0.08029, 0.08029, 0.1167, 0.05045, 0.1582, 0.02827, 0.2032, 0.01461, 0.25, 0.01, 0.2968, 0.01461, 0.3418, 0.02827, 0.3833, 0.05045, 0.4197, 0.08029, 0.4496, 0.1167, 0.4717, 0.1582, 0.4854, 0.2032, 0.49, 0.25, 0.4854, 0.2968, 0.4717, 0.3418, 0.4496, 0.3833, 0.4197, 0.4197, 0.3833, 0.4496, 0.3418, 0.4717, 0.0625, 0.5, 0.0625, 1.0, 0.03125, 1.0, 0.03125, 0.5, 0.03125, 0.5, 0.03125, 1.0, 0.0, 1.0, 0.0, 0.5, 0.75, 0.49, 0.7968, 0.4854, 0.8418, 0.4717, 0.8833, 0.4496, 0.9197, 0.4197, 0.9496, 0.3833, 0.9717, 0.3418, 0.9854, 0.2968, 0.99, 0.25, 0.9854, 0.2032, 0.9717, 0.1582, 0.9496, 0.1167, 0.9197, 0.08029, 0.8833, 0.05045, 0.8418, 0.02827, 0.7968, 0.01461, 0.75, 0.01, 0.7032, 0.01461, 0.6582, 0.02827, 0.6167, 0.05045, 0.5803, 0.08029, 0.5504, 0.1167, 0.5283, 0.1582, 0.5146, 0.2032, 0.51, 0.25, 0.5146, 0.2968, 0.5283, 0.3418, 0.5504, 0.3833, 0.5803, 0.4197, 0.6167, 0.4496, 0.6582, 0.4717, 0.7032, 0.4854])
me_cylinder_001.use_remesh_preserve_volume = False
me_cylinder_001.use_remesh_preserve_attributes = False
me_cylinder_001.use_mirror_vertex_groups = False
me_cylinder_001.update()
me_cylinder_002 = bpy.data.meshes.new('Cylinder.002')
me_cylinder_002.from_pydata([(0.4142, 1.0, -1.0), (0.4142, 1.0, 1.0), (1.0, 0.4142, -1.0), (1.0, 0.4142, 1.0), (1.0, -0.4142, -1.0), (1.0, -0.4142, 1.0), (0.4142, -1.0, -1.0), (0.4142, -1.0, 1.0), (-0.4142, -1.0, -1.0), (-0.4142, -1.0, 1.0), (-1.0, -0.4142, -1.0), (-1.0, -0.4142, 1.0), (-1.0, 0.4142, -1.0), (-1.0, 0.4142, 1.0), (-0.4142, 1.0, -1.0), (-0.4142, 1.0, 1.0)], [], [(0, 1, 3, 2), (2, 3, 5, 4), (4, 5, 7, 6), (6, 7, 9, 8), (8, 9, 11, 10), (10, 11, 13, 12), (3, 1, 15, 13, 11, 9, 7, 5), (12, 13, 15, 14), (14, 15, 1, 0), (0, 2, 4, 6, 8, 10, 12, 14)])
_uv = me_cylinder_002.uv_layers.new(name='UVMap')
_uv.uv.foreach_set('vector', [1.0, 0.5, 1.0, 1.0, 0.875, 1.0, 0.875, 0.5, 0.875, 0.5, 0.875, 1.0, 0.75, 1.0, 0.75, 0.5, 0.75, 0.5, 0.75, 1.0, 0.625, 1.0, 0.625, 0.5, 0.625, 0.5, 0.625, 1.0, 0.5, 1.0, 0.5, 0.5, 0.5, 0.5, 0.5, 1.0, 0.375, 1.0, 0.375, 0.5, 0.375, 0.5, 0.375, 1.0, 0.25, 1.0, 0.25, 0.5, 0.4197, 0.4197, 0.25, 0.49, 0.08029, 0.4197, 0.01, 0.25, 0.08029, 0.08029, 0.25, 0.01, 0.4197, 0.08029, 0.49, 0.25, 0.25, 0.5, 0.25, 1.0, 0.125, 1.0, 0.125, 0.5, 0.125, 0.5, 0.125, 1.0, 0.0, 1.0, 0.0, 0.5, 0.75, 0.49, 0.9197, 0.4197, 0.99, 0.25, 0.9197, 0.08029, 0.75, 0.01, 0.5803, 0.08029, 0.51, 0.25, 0.5803, 0.4197])
me_cylinder_002.use_remesh_preserve_volume = False
me_cylinder_002.use_remesh_preserve_attributes = False
me_cylinder_002.use_mirror_vertex_groups = False
me_cylinder_002.update()
me_cube_002 = bpy.data.meshes.new('Cube.002')
me_cube_002.from_pydata([(0.9, 1.0, 0.9), (0.9, 0.9, 1.0), (1.0, 0.9, 0.9), (0.9, 0.9, -1.0), (0.9, 1.0, -0.9), (1.0, 0.9, -0.9), (1.0, -0.9, 0.9), (0.9, -0.9, 1.0), (0.9, -1.0, 0.9), (1.0, -0.9, -0.9), (0.9, -1.0, -0.9), (0.9, -0.9, -1.0), (-0.9, 1.0, 0.9), (-1.0, 0.9, 0.9), (-0.9, 0.9, 1.0), (-1.0, 0.9, -0.9), (-0.9, 1.0, -0.9), (-0.9, 0.9, -1.0), (-1.0, -0.9, 0.9), (-0.9, -1.0, 0.9), (-0.9, -0.9, 1.0), (-0.9, -0.9, -1.0), (-0.9, -1.0, -0.9), (-1.0, -0.9, -0.9)], [], [(17, 3, 11, 21), (23, 18, 13, 15), (10, 8, 19, 22), (1, 14, 20, 7), (5, 2, 6, 9), (0, 1, 2), (3, 4, 5), (6, 7, 8), (9, 10, 11), (12, 13, 14), (15, 16, 17), (18, 19, 20), (21, 22, 23), (17, 21, 23, 15), (3, 17, 16, 4), (2, 5, 4, 0), (22, 19, 18, 23), (8, 10, 9, 6), (12, 16, 15, 13), (7, 20, 19, 8), (1, 7, 6, 2), (21, 11, 10, 22), (20, 14, 13, 18), (14, 1, 0, 12), (11, 3, 5, 9), (16, 12, 0, 4)])
_uv = me_cube_002.uv_layers.new(name='UVMap')
_uv.uv.foreach_set('vector', [0.3875, 0.7625, 0.6125, 0.7625, 0.6125, 0.9875, 0.3875, 0.9875, 0.3875, 0.5125, 0.6125, 0.5125, 0.6125, 0.7375, 0.3875, 0.7375, 0.3875, 0.2625, 0.6125, 0.2625, 0.6125, 0.4875, 0.3875, 0.4875, 0.3875, 0.0125, 0.6125, 0.0125, 0.6125, 0.2375, 0.3875, 0.2375, 0.1375, 0.5125, 0.3625, 0.5125, 0.3625, 0.7375, 0.1375, 0.7375, 0.8625, 0.7375, 0.875, 0.7375, 0.8625, 0.75, 0.6125, 0.7625, 0.6125, 0.75, 0.625, 0.7625, 0.3625, 0.7375, 0.375, 0.7375, 0.3625, 0.75, 0.1375, 0.7375, 0.1375, 0.75, 0.125, 0.7375, 0.8625, 0.5125, 0.8625, 0.5, 0.875, 0.5125, 0.3875, 0.7375, 0.3875, 0.75, 0.375, 0.7375, 0.6125, 0.5125, 0.6125, 0.5, 0.625, 0.5125, 0.3875, 0.9875, 0.3875, 1.0, 0.375, 0.9875, 0.3875, 0.7625, 0.3875, 0.9875, 0.375, 0.9875, 0.375, 0.7625, 0.6125, 0.7625, 0.3875, 0.7625, 0.3875, 0.75, 0.6125, 0.75, 0.3625, 0.5125, 0.1375, 0.5125, 0.1375, 0.5, 0.3625, 0.5, 0.3875, 0.4875, 0.6125, 0.4875, 0.6125, 0.5125, 0.3875, 0.5125, 0.6125, 0.2625, 0.3875, 0.2625, 0.3875, 0.25, 0.6125, 0.25, 0.8625, 0.5125, 0.6375, 0.5125, 0.6375, 0.5, 0.8625, 0.5, 0.3875, 0.2375, 0.6125, 0.2375, 0.6125, 0.25, 0.3875, 0.25, 0.3875, 0.0125, 0.3875, 0.2375, 0.375, 0.2375, 0.375, 0.0125, 0.3875, 0.9875, 0.6125, 0.9875, 0.6125, 1.0, 0.3875, 1.0, 0.6125, 0.2375, 0.6125, 0.0125, 0.625, 0.0125, 0.625, 0.2375, 0.6125, 0.0125, 0.3875, 0.0125, 0.3875, 0.0, 0.6125, 0.0, 0.6125, 0.9875, 0.6125, 0.7625, 0.625, 0.7625, 0.625, 0.9875, 0.6375, 0.5125, 0.8625, 0.5125, 0.8625, 0.7375, 0.6375, 0.7375])
me_cube_002.materials.append(mat_material)
me_cube_002.use_remesh_preserve_volume = False
me_cube_002.use_remesh_preserve_attributes = False
me_cube_002.use_mirror_vertex_groups = False
me_cube_002.update()
me_cube_003 = bpy.data.meshes.new('Cube.003')
me_cube_003.from_pydata([(1.0, 0.75, 1.0), (0.75, 1.0, 1.0), (0.75, 1.0, -1.0), (1.0, 0.75, -1.0), (0.75, -1.0, 1.0), (1.0, -0.75, 1.0), (1.0, -0.75, -1.0), (0.75, -1.0, -1.0), (-0.75, 1.0, 1.0), (-1.0, 0.75, 1.0), (-1.0, 0.75, -1.0), (-0.75, 1.0, -1.0), (-1.0, -0.75, 1.0), (-0.75, -1.0, 1.0), (-0.75, -1.0, -1.0), (-1.0, -0.75, -1.0)], [], [(10, 11, 2, 3, 6, 7, 14, 15), (15, 12, 9, 10), (7, 4, 13, 14), (0, 1, 8, 9, 12, 13, 4, 5), (3, 0, 5, 6), (0, 3, 2, 1), (14, 13, 12, 15), (4, 7, 6, 5), (8, 11, 10, 9), (11, 8, 1, 2)])
_uv = me_cube_003.uv_layers.new(name='UVMap')
_uv.uv.foreach_set('vector', [0.375, 0.7812, 0.4062, 0.75, 0.5938, 0.75, 0.625, 0.7812, 0.625, 0.9688, 0.5938, 1.0, 0.4062, 1.0, 0.375, 0.9688, 0.375, 0.5312, 0.625, 0.5312, 0.625, 0.7188, 0.375, 0.7188, 0.375, 0.2812, 0.625, 0.2812, 0.625, 0.4688, 0.375, 0.4688, 0.375, 0.03125, 0.4062, 0.0, 0.5938, 0.0, 0.625, 0.03125, 0.625, 0.2188, 0.5938, 0.25, 0.4062, 0.25, 0.375, 0.2188, 0.125, 0.5312, 0.375, 0.5312, 0.375, 0.7188, 0.125, 0.7188, 0.375, 0.5312, 0.125, 0.5312, 0.125, 0.5, 0.375, 0.5, 0.375, 0.4688, 0.625, 0.4688, 0.625, 0.5312, 0.375, 0.5312, 0.625, 0.2812, 0.375, 0.2812, 0.375, 0.25, 0.625, 0.25, 0.875, 0.5312, 0.625, 0.5312, 0.625, 0.5, 0.875, 0.5, 0.625, 0.5312, 0.875, 0.5312, 0.875, 0.7188, 0.625, 0.7188])
me_cube_003.materials.append(mat_material)
me_cube_003.use_remesh_preserve_volume = False
me_cube_003.use_remesh_preserve_attributes = False
me_cube_003.use_mirror_vertex_groups = False
me_cube_003.update()
me_cylinder_003 = bpy.data.meshes.new('Cylinder.003')
me_cylinder_003.from_pydata([(0.0, 1.0, -1.0), (1.192e-07, 0.0, 1.0), (0.1951, 0.9808, -1.0), (0.3827, 0.9239, -1.0), (0.5556, 0.8315, -1.0), (0.7071, 0.7071, -1.0), (0.8315, 0.5556, -1.0), (0.9239, 0.3827, -1.0), (0.9808, 0.1951, -1.0), (1.0, 7.55e-08, -1.0), (0.9808, -0.1951, -1.0), (0.9239, -0.3827, -1.0), (0.8315, -0.5556, -1.0), (0.7071, -0.7071, -1.0), (0.5556, -0.8315, -1.0), (0.3827, -0.9239, -1.0), (0.1951, -0.9808, -1.0), (-3.258e-07, -1.0, -1.0), (-0.1951, -0.9808, -1.0), (-0.3827, -0.9239, -1.0), (-0.5556, -0.8315, -1.0), (-0.7071, -0.7071, -1.0), (-0.8315, -0.5556, -1.0), (-0.9239, -0.3827, -1.0), (-0.9808, -0.1951, -1.0), (-1.0, 9.656e-07, -1.0), (-0.9808, 0.1951, -1.0), (-0.9239, 0.3827, -1.0), (-0.8315, 0.5556, -1.0), (-0.7071, 0.7071, -1.0), (-0.5556, 0.8315, -1.0), (-0.3827, 0.9239, -1.0), (-0.1951, 0.9808, -1.0)], [], [(0, 1, 2), (2, 1, 3), (3, 1, 4), (4, 1, 5), (5, 1, 6), (6, 1, 7), (7, 1, 8), (8, 1, 9), (9, 1, 10), (10, 1, 11), (11, 1, 12), (12, 1, 13), (13, 1, 14), (14, 1, 15), (15, 1, 16), (16, 1, 17), (17, 1, 18), (18, 1, 19), (19, 1, 20), (20, 1, 21), (21, 1, 22), (22, 1, 23), (23, 1, 24), (24, 1, 25), (25, 1, 26), (26, 1, 27), (27, 1, 28), (28, 1, 29), (29, 1, 30), (30, 1, 31), (31, 1, 32), (32, 1, 0), (0, 2, 3, 4, 5, 6, 7, 8, 9, 10, 11, 12, 13, 14, 15, 16, 17, 18, 19, 20, 21, 22, 23, 24, 25, 26, 27, 28, 29, 30, 31, 32)])
_uv = me_cylinder_003.uv_layers.new(name='UVMap')
_uv.uv.foreach_set('vector', [1.0, 0.5, 0.9688, 1.0, 0.9688, 0.5, 0.9688, 0.5, 0.9375, 1.0, 0.9375, 0.5, 0.9375, 0.5, 0.9062, 1.0, 0.9062, 0.5, 0.9062, 0.5, 0.875, 1.0, 0.875, 0.5, 0.875, 0.5, 0.8438, 1.0, 0.8438, 0.5, 0.8438, 0.5, 0.8125, 1.0, 0.8125, 0.5, 0.8125, 0.5, 0.7812, 1.0, 0.7812, 0.5, 0.7812, 0.5, 0.75, 1.0, 0.75, 0.5, 0.75, 0.5, 0.7188, 1.0, 0.7188, 0.5, 0.7188, 0.5, 0.6875, 1.0, 0.6875, 0.5, 0.6875, 0.5, 0.6562, 1.0, 0.6562, 0.5, 0.6562, 0.5, 0.625, 1.0, 0.625, 0.5, 0.625, 0.5, 0.5938, 1.0, 0.5938, 0.5, 0.5938, 0.5, 0.5625, 1.0, 0.5625, 0.5, 0.5625, 0.5, 0.5312, 1.0, 0.5312, 0.5, 0.5312, 0.5, 0.5, 1.0, 0.5, 0.5, 0.5, 0.5, 0.4688, 1.0, 0.4688, 0.5, 0.4688, 0.5, 0.4375, 1.0, 0.4375, 0.5, 0.4375, 0.5, 0.4062, 1.0, 0.4062, 0.5, 0.4062, 0.5, 0.375, 1.0, 0.375, 0.5, 0.375, 0.5, 0.3438, 1.0, 0.3438, 0.5, 0.3438, 0.5, 0.3125, 1.0, 0.3125, 0.5, 0.3125, 0.5, 0.2812, 1.0, 0.2812, 0.5, 0.2812, 0.5, 0.25, 1.0, 0.25, 0.5, 0.25, 0.5, 0.2188, 1.0, 0.2188, 0.5, 0.2188, 0.5, 0.1875, 1.0, 0.1875, 0.5, 0.1875, 0.5, 0.1562, 1.0, 0.1562, 0.5, 0.1562, 0.5, 0.125, 1.0, 0.125, 0.5, 0.125, 0.5, 0.09375, 1.0, 0.09375, 0.5, 0.09375, 0.5, 0.0625, 1.0, 0.0625, 0.5, 0.0625, 0.5, 0.03125, 1.0, 0.03125, 0.5, 0.03125, 0.5, 0.0, 1.0, 0.0, 0.5, 0.75, 0.49, 0.7968, 0.4854, 0.8418, 0.4717, 0.8833, 0.4496, 0.9197, 0.4197, 0.9496, 0.3833, 0.9717, 0.3418, 0.9854, 0.2968, 0.99, 0.25, 0.9854, 0.2032, 0.9717, 0.1582, 0.9496, 0.1167, 0.9197, 0.08029, 0.8833, 0.05045, 0.8418, 0.02827, 0.7968, 0.01461, 0.75, 0.01, 0.7032, 0.01461, 0.6582, 0.02827, 0.6167, 0.05045, 0.5803, 0.08029, 0.5504, 0.1167, 0.5283, 0.1582, 0.5146, 0.2032, 0.51, 0.25, 0.5146, 0.2968, 0.5283, 0.3418, 0.5504, 0.3833, 0.5803, 0.4197, 0.6167, 0.4496, 0.6582, 0.4717, 0.7032, 0.4854])
_ca = me_cylinder_003.color_attributes.new('Col', 'BYTE_COLOR', 'CORNER')
_ca.data.foreach_set('color', [1.0, 1.0, 1.0, 1.0, 1.0, 1.0, 1.0, 1.0, 1.0, 1.0, 1.0, 1.0, 1.0, 1.0, 1.0, 1.0, 1.0, 1.0, 1.0, 1.0, 1.0, 1.0, 1.0, 1.0, 1.0, 1.0, 1.0, 1.0, 1.0, 1.0, 1.0, 1.0, 1.0, 1.0, 1.0, 1.0, 1.0, 1.0, 1.0, 1.0, 1.0, 1.0, 1.0, 1.0, 1.0, 1.0, 1.0, 1.0, 1.0, 1.0, 1.0, 1.0, 1.0, 1.0, 1.0, 1.0, 1.0, 1.0, 1.0, 1.0, 1.0, 1.0, 1.0, 1.0, 1.0, 1.0, 1.0, 1.0, 1.0, 1.0, 1.0, 1.0, 1.0, 1.0, 1.0, 1.0, 1.0, 1.0, 1.0, 1.0, 1.0, 1.0, 1.0, 1.0, 1.0, 1.0, 1.0, 1.0, 1.0, 1.0, 1.0, 1.0, 1.0, 1.0, 1.0, 1.0, 1.0, 1.0, 1.0, 1.0, 1.0, 1.0, 1.0, 1.0, 1.0, 1.0, 1.0, 1.0, 1.0, 1.0, 1.0, 1.0, 1.0, 1.0, 1.0, 1.0, 1.0, 1.0, 1.0, 1.0, 1.0, 1.0, 1.0, 1.0, 1.0, 1.0, 1.0, 1.0, 1.0, 1.0, 1.0, 1.0, 1.0, 1.0, 1.0, 1.0, 1.0, 1.0, 1.0, 1.0, 1.0, 1.0, 1.0, 1.0, 1.0, 1.0, 1.0, 1.0, 1.0, 1.0, 1.0, 1.0, 1.0, 1.0, 1.0, 1.0, 1.0, 1.0, 1.0, 1.0, 1.0, 1.0, 1.0, 1.0, 1.0, 1.0, 1.0, 1.0, 1.0, 1.0, 1.0, 1.0, 1.0, 1.0, 1.0, 1.0, 1.0, 1.0, 1.0, 1.0, 1.0, 1.0, 1.0, 1.0, 1.0, 1.0, 1.0, 1.0, 1.0, 1.0, 1.0, 1.0, 1.0, 1.0, 1.0, 1.0, 1.0, 1.0, 1.0, 1.0, 1.0, 1.0, 1.0, 1.0, 1.0, 1.0, 1.0, 1.0, 1.0, 1.0, 1.0, 1.0, 1.0, 1.0, 1.0, 1.0, 1.0, 1.0, 1.0, 1.0, 1.0, 1.0, 1.0, 1.0, 1.0, 1.0, 1.0, 1.0, 1.0, 1.0, 1.0, 1.0, 1.0, 1.0, 1.0, 1.0, 1.0, 1.0, 1.0, 1.0, 1.0, 1.0, 1.0, 1.0, 1.0, 1.0, 1.0, 1.0, 1.0, 1.0, 1.0, 1.0, 1.0, 1.0, 1.0, 1.0, 1.0, 1.0, 1.0, 1.0, 1.0, 1.0, 1.0, 1.0, 1.0, 1.0, 1.0, 1.0, 1.0, 1.0, 1.0, 1.0, 1.0, 1.0, 1.0, 1.0, 1.0, 1.0, 1.0, 1.0, 1.0, 1.0, 1.0, 1.0, 1.0, 1.0, 1.0, 1.0, 1.0, 1.0, 1.0, 1.0, 1.0, 1.0, 1.0, 1.0, 1.0, 1.0, 1.0, 1.0, 1.0, 1.0, 1.0, 1.0, 1.0, 1.0, 1.0, 1.0, 1.0, 1.0, 1.0, 1.0, 1.0, 1.0, 1.0, 1.0, 1.0, 1.0, 1.0, 1.0, 1.0, 1.0, 1.0, 1.0, 1.0, 1.0, 1.0, 1.0, 1.0, 1.0, 1.0, 1.0, 1.0, 1.0, 1.0, 1.0, 1.0, 1.0, 1.0, 1.0, 1.0, 1.0, 1.0, 1.0, 1.0, 1.0, 1.0, 1.0, 1.0, 1.0, 1.0, 1.0, 1.0, 1.0, 1.0, 1.0, 1.0, 1.0, 1.0, 1.0, 1.0, 1.0, 1.0, 1.0, 1.0, 1.0, 1.0, 1.0, 1.0, 1.0, 1.0, 1.0, 1.0, 1.0, 1.0, 1.0, 1.0, 1.0, 1.0, 1.0, 1.0, 1.0, 1.0, 1.0, 1.0, 1.0, 1.0, 1.0, 1.0, 1.0, 1.0, 1.0, 1.0, 1.0, 1.0, 1.0, 1.0, 1.0, 1.0, 1.0, 1.0, 1.0, 1.0, 1.0, 1.0, 1.0, 1.0, 1.0, 1.0, 1.0, 1.0, 1.0, 1.0, 1.0, 1.0, 1.0, 1.0, 1.0, 1.0, 1.0, 1.0, 1.0, 1.0, 1.0, 1.0, 1.0, 1.0, 1.0, 1.0, 1.0, 1.0, 1.0, 1.0, 1.0, 1.0, 1.0, 1.0, 1.0, 1.0, 1.0, 1.0, 1.0, 1.0, 1.0, 1.0, 1.0, 1.0, 1.0, 1.0, 1.0, 1.0, 1.0, 1.0, 1.0, 1.0, 1.0, 1.0, 1.0, 1.0, 1.0, 1.0, 1.0, 1.0, 1.0, 1.0, 1.0, 1.0, 1.0, 1.0, 1.0, 1.0, 1.0, 1.0, 1.0, 1.0, 1.0, 1.0, 1.0, 1.0, 1.0, 1.0, 1.0, 1.0, 1.0, 1.0, 1.0, 1.0, 1.0, 1.0, 1.0, 1.0, 1.0, 1.0, 1.0, 1.0, 1.0, 1.0, 1.0, 1.0, 1.0, 1.0, 1.0, 1.0, 1.0, 1.0, 1.0, 1.0, 1.0, 1.0, 1.0, 1.0, 1.0])
me_cylinder_003.use_remesh_preserve_volume = False
me_cylinder_003.use_remesh_preserve_attributes = False
me_cylinder_003.use_mirror_vertex_groups = False
me_cylinder_003.update()

# ---- objects
ob_cylinder_001 = bpy.data.objects.new('Cylinder.001', me_cylinder)
ob_cube = bpy.data.objects.new('Cube', me_cube_005)
ob_cube_002 = bpy.data.objects.new('Cube.002', me_cube_006)
ob_cube_003 = bpy.data.objects.new('Cube.003', me_cube_006)
ob_cube_004 = bpy.data.objects.new('Cube.004', me_cube_006)
ob_cube_005 = bpy.data.objects.new('Cube.005', me_cube_006)
ob_light = bpy.data.objects.new('Light', light_light)
ob_camera = bpy.data.objects.new('Camera', cam_camera)
ob_cube_001 = bpy.data.objects.new('Cube.001', me_cube_004)
ob_square_bottomed_pyramid = bpy.data.objects.new('Square Bottomed Pyramid', me_cube_001)
ob_cylinder = bpy.data.objects.new('Cylinder', me_cylinder_001)
ob_octagonalprism = bpy.data.objects.new('OctagonalPrism', me_cylinder_002)
ob_bevelled_box = bpy.data.objects.new('Bevelled Box', me_cube_002)
ob_bevelled_prism = bpy.data.objects.new('Bevelled Prism', me_cube_003)
ob_cone = bpy.data.objects.new('Cone', me_cylinder_003)

# ---- transforms, parenting, visibility, modifiers, constraints
ob_cylinder_001.location = (0.0, 0.0, 0.0)
ob_cylinder_001.rotation_euler = (1.571, -0.0, -0.0)
ob_cylinder_001.lineart.crease_threshold = 0.0
ob_cube.location = (0.0, -0.9, 0.0)
ob_cube.lineart.crease_threshold = 0.0
ob_cube_002.location = (0.0, 16.0, 0.0)
ob_cube_002.lineart.crease_threshold = 0.0
ob_cube_003.location = (0.0, 16.0, 0.0)
ob_cube_003.rotation_euler = (-1.344e-07, 1.571, 0.0)
ob_cube_003.lineart.crease_threshold = 0.0
ob_cube_004.location = (0.0, 16.0, 0.0)
ob_cube_004.rotation_euler = (-2.687e-07, 3.142, 1.344e-07)
ob_cube_004.lineart.crease_threshold = 0.0
ob_cube_005.location = (0.0, 16.0, 0.0)
ob_cube_005.rotation_euler = (-1.344e-07, 4.712, 0.0)
ob_cube_005.lineart.crease_threshold = 0.0
ob_light.location = (4.076, 1.005, 5.904)
ob_light.rotation_euler = (0.6503, 0.05522, 1.866)
ob_light.lock_rotations_4d = False
ob_light.empty_display_type = 'ARROWS'
ob_light.color = (0.0, 0.0, 0.0, 0.0)
ob_light.lineart.crease_threshold = 0.0
ob_camera.location = (8.086, -7.664, 5.365)
ob_camera.rotation_euler = (1.164, -1.406e-06, 0.817)
ob_camera.lock_rotations_4d = False
ob_camera.empty_display_type = 'ARROWS'
ob_camera.color = (0.0, 0.0, 0.0, 0.0)
ob_camera.display_type = 'WIRE'
ob_camera.lineart.crease_threshold = 0.0
ob_cube_001.location = (-18.0, 0.0, 1.0)
ob_cube_001.lock_rotations_4d = False
ob_cube_001.empty_display_type = 'ARROWS'
ob_cube_001.lineart.crease_threshold = 0.0
ob_square_bottomed_pyramid.location = (-18.0, 3.0, 1.0)
ob_square_bottomed_pyramid.lock_rotations_4d = False
ob_square_bottomed_pyramid.empty_display_type = 'ARROWS'
ob_square_bottomed_pyramid.lineart.crease_threshold = 0.0
ob_cylinder.location = (-18.0, 6.0, 1.0)
ob_cylinder.lineart.crease_threshold = 0.0
ob_octagonalprism.location = (-15.0, 2.98e-08, 1.0)
ob_octagonalprism.lineart.crease_threshold = 0.0
ob_bevelled_box.location = (-15.0, 3.0, 1.0)
ob_bevelled_box.lock_rotations_4d = False
ob_bevelled_box.empty_display_type = 'ARROWS'
ob_bevelled_box.lineart.crease_threshold = 0.0
ob_bevelled_prism.location = (-15.0, 6.0, 1.0)
ob_bevelled_prism.lock_rotations_4d = False
ob_bevelled_prism.empty_display_type = 'ARROWS'
ob_bevelled_prism.lineart.crease_threshold = 0.0
ob_cone.location = (-18.0, 9.0, 1.0)
ob_cone.lineart.crease_threshold = 0.0

# ---- collection membership
col_main.objects.link(ob_cylinder_001)
col_main.objects.link(ob_cube)
col_main.objects.link(ob_cube_002)
col_main.objects.link(ob_cube_003)
col_main.objects.link(ob_cube_004)
col_main.objects.link(ob_cube_005)
col_lights.objects.link(ob_light)
col_cameras.objects.link(ob_camera)
col_prefabs.objects.link(ob_cube_001)
col_prefabs.objects.link(ob_square_bottomed_pyramid)
col_prefabs.objects.link(ob_cylinder)
col_prefabs.objects.link(ob_octagonalprism)
col_prefabs.objects.link(ob_bevelled_box)
col_prefabs.objects.link(ob_bevelled_prism)
col_prefabs.objects.link(ob_cone)

# ---- scene / render settings (as saved in the file)
scene.camera = ob_camera
scene.frame_start = 1; scene.frame_end = 250; scene.frame_set(1)
scene.render.engine = 'BLENDER_EEVEE_NEXT'
scene.cycles.feature_set = 'EXPERIMENTAL'
scene.cycles.use_denoising = False
scene.cycles.samples = 128
scene.cycles.sampling_pattern = 'TABULATED_SOBOL'
scene.cycles.use_adaptive_sampling = False
scene.cycles.use_light_tree = False
scene.eevee.gi_diffuse_bounces = 4
scene.eevee.gi_cubemap_resolution = '2048'
scene.eevee.taa_samples = 64
scene.eevee.use_taa_reprojection = False
scene.eevee.use_gtao = True
scene.eevee.use_raytracing = True
scene.view_settings.view_transform = 'Filmic'
bpy.context.view_layer.update()
